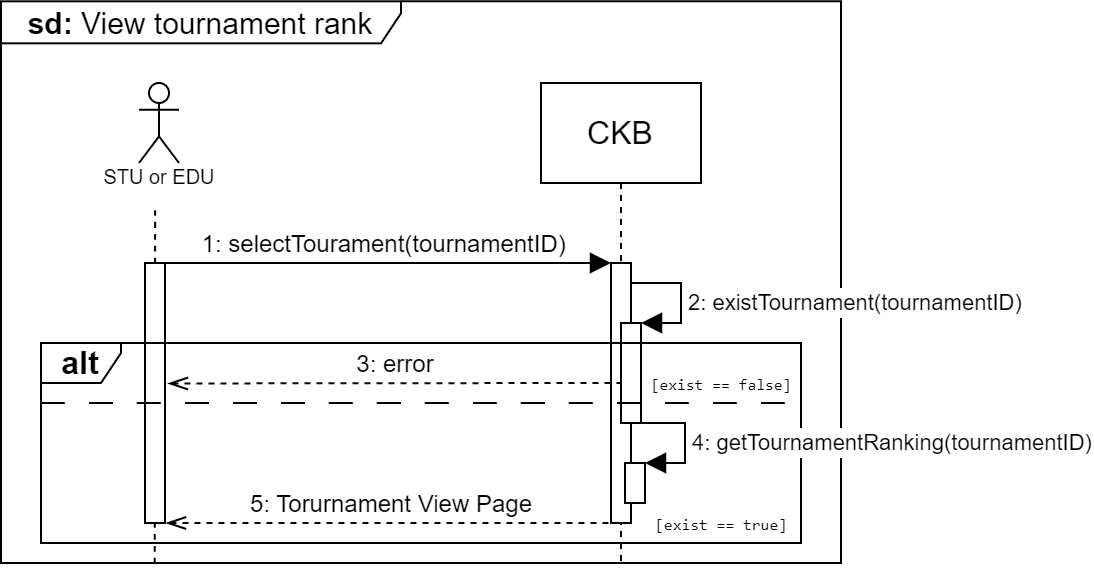

The diagram above was exported from draw.io. Its source (the exported page's mxGraphModel, read from the mxfile embedded in the PNG):
<mxGraphModel dx="1450" dy="1382" grid="1" gridSize="10" guides="1" tooltips="1" connect="1" arrows="1" fold="1" page="1" pageScale="1" pageWidth="1169" pageHeight="827" math="0" shadow="0">
  <root>
    <mxCell id="0" />
    <mxCell id="1" parent="0" />
    <mxCell id="8MeaX0sSLMaJ7y4_ZKWK-3" value="" style="endArrow=none;html=1;rounded=0;fontSize=12;startSize=8;endSize=8;curved=1;dashed=1;entryX=0.476;entryY=1.12;entryDx=0;entryDy=0;entryPerimeter=0;exitX=0.183;exitY=1.001;exitDx=0;exitDy=0;exitPerimeter=0;" parent="1" source="-wcRwsP6vglD8lAwwieX-40" target="-wcRwsP6vglD8lAwwieX-31" edge="1">
      <mxGeometry width="50" height="50" relative="1" as="geometry">
        <mxPoint x="-152" y="170" as="sourcePoint" />
        <mxPoint x="-151.21" y="129.16" as="targetPoint" />
      </mxGeometry>
    </mxCell>
    <mxCell id="-wcRwsP6vglD8lAwwieX-28" value="CKB" style="shape=umlLifeline;perimeter=lifelinePerimeter;whiteSpace=wrap;html=1;container=1;dropTarget=0;collapsible=0;recursiveResize=0;outlineConnect=0;portConstraint=eastwest;newEdgeStyle={&quot;edgeStyle&quot;:&quot;elbowEdgeStyle&quot;,&quot;elbow&quot;:&quot;vertical&quot;,&quot;curved&quot;:0,&quot;rounded&quot;:0};fontSize=16;size=50;" parent="1" vertex="1">
      <mxGeometry x="40" y="30" width="80" height="240" as="geometry" />
    </mxCell>
    <mxCell id="-wcRwsP6vglD8lAwwieX-29" value="" style="html=1;points=[[0,0,0,0,5],[0,1,0,0,-5],[1,0,0,0,5],[1,1,0,0,-5]];perimeter=orthogonalPerimeter;outlineConnect=0;targetShapes=umlLifeline;portConstraint=eastwest;newEdgeStyle={&quot;curved&quot;:0,&quot;rounded&quot;:0};fontSize=16;" parent="-wcRwsP6vglD8lAwwieX-28" vertex="1">
      <mxGeometry x="35" y="90" width="10" height="130" as="geometry" />
    </mxCell>
    <mxCell id="-wcRwsP6vglD8lAwwieX-30" value="" style="shape=umlActor;verticalLabelPosition=bottom;verticalAlign=top;html=1;outlineConnect=0;fontSize=16;" parent="1" vertex="1">
      <mxGeometry x="-161" y="30" width="20" height="40" as="geometry" />
    </mxCell>
    <mxCell id="-wcRwsP6vglD8lAwwieX-31" value="&lt;font style=&quot;font-size: 10px;&quot;&gt;STU or EDU&lt;/font&gt;" style="text;html=1;align=center;verticalAlign=middle;resizable=0;points=[];autosize=1;strokeColor=none;fillColor=none;fontSize=16;" parent="1" vertex="1">
      <mxGeometry x="-191" y="60" width="80" height="30" as="geometry" />
    </mxCell>
    <mxCell id="-wcRwsP6vglD8lAwwieX-40" value="&lt;font style=&quot;font-size: 15px;&quot;&gt;&lt;b&gt;sd: &lt;/b&gt;View tournament rank&lt;/font&gt;" style="shape=umlFrame;whiteSpace=wrap;html=1;pointerEvents=0;fontSize=16;width=200;height=21;" parent="1" vertex="1">
      <mxGeometry x="-230" y="-10.84" width="420" height="280.84" as="geometry" />
    </mxCell>
    <mxCell id="-wcRwsP6vglD8lAwwieX-43" value="" style="html=1;points=[[0,0,0,0,5],[0,1,0,0,-5],[1,0,0,0,5],[1,1,0,0,-5]];perimeter=orthogonalPerimeter;outlineConnect=0;targetShapes=umlLifeline;portConstraint=eastwest;newEdgeStyle={&quot;curved&quot;:0,&quot;rounded&quot;:0};fontSize=16;" parent="1" vertex="1">
      <mxGeometry x="-158" y="120" width="10" height="130" as="geometry" />
    </mxCell>
    <mxCell id="ld76cx5PHjgIGAqIMTiZ-2" value="" style="html=1;align=left;spacingLeft=2;endArrow=block;rounded=0;edgeStyle=orthogonalEdgeStyle;curved=0;rounded=0;fontSize=12;startSize=8;endSize=8;" parent="1" edge="1">
      <mxGeometry x="-0.6114" y="10" relative="1" as="geometry">
        <mxPoint x="-148" y="120" as="sourcePoint" />
        <Array as="points">
          <mxPoint x="-90" y="120" />
          <mxPoint x="-90" y="120" />
        </Array>
        <mxPoint x="75" y="120" as="targetPoint" />
        <mxPoint as="offset" />
      </mxGeometry>
    </mxCell>
    <mxCell id="jE0rEkSaqgLZSIssYjoD-6" value="1: selectTourament(tournamentID)&amp;nbsp;" style="text;html=1;align=center;verticalAlign=middle;resizable=0;points=[];autosize=1;strokeColor=none;fillColor=none;" parent="1" vertex="1">
      <mxGeometry x="-142" y="96" width="210" height="30" as="geometry" />
    </mxCell>
    <mxCell id="jE0rEkSaqgLZSIssYjoD-7" value="5: Torurnament View Page" style="html=1;verticalAlign=bottom;endArrow=none;curved=0;rounded=0;fontSize=12;startSize=8;endSize=8;dashed=1;startArrow=openThin;startFill=0;endFill=0;" parent="1" edge="1">
      <mxGeometry x="0.0036" width="80" relative="1" as="geometry">
        <mxPoint x="-147.5" y="250" as="sourcePoint" />
        <mxPoint x="75.5" y="250" as="targetPoint" />
        <mxPoint as="offset" />
        <Array as="points">
          <mxPoint x="68" y="250" />
        </Array>
      </mxGeometry>
    </mxCell>
    <mxCell id="1qHAmPVveSQNPd3DensU-1" value="" style="html=1;points=[[0,0,0,0,5],[0,1,0,0,-5],[1,0,0,0,5],[1,1,0,0,-5]];perimeter=orthogonalPerimeter;outlineConnect=0;targetShapes=umlLifeline;portConstraint=eastwest;newEdgeStyle={&quot;curved&quot;:0,&quot;rounded&quot;:0};fontSize=16;" parent="1" vertex="1">
      <mxGeometry x="80" y="150" width="10" height="50" as="geometry" />
    </mxCell>
    <mxCell id="1qHAmPVveSQNPd3DensU-2" value="&lt;font style=&quot;font-size: 11px;&quot;&gt;2: existTournament(tournamentID)&lt;/font&gt;" style="html=1;align=left;spacingLeft=2;endArrow=block;rounded=0;edgeStyle=orthogonalEdgeStyle;curved=0;rounded=0;fontSize=12;startSize=8;endSize=8;" parent="1" target="1qHAmPVveSQNPd3DensU-1" edge="1">
      <mxGeometry x="0.0769" relative="1" as="geometry">
        <mxPoint x="85" y="130" as="sourcePoint" />
        <Array as="points">
          <mxPoint x="110" y="130" />
          <mxPoint x="110" y="150" />
        </Array>
        <mxPoint as="offset" />
      </mxGeometry>
    </mxCell>
    <mxCell id="1qHAmPVveSQNPd3DensU-3" value="&lt;b&gt;alt&lt;/b&gt;" style="shape=umlFrame;whiteSpace=wrap;html=1;pointerEvents=0;fontSize=16;width=40;height=20;" parent="1" vertex="1">
      <mxGeometry x="-210" y="160" width="380" height="100" as="geometry" />
    </mxCell>
    <mxCell id="1qHAmPVveSQNPd3DensU-4" value="3: error" style="html=1;verticalAlign=bottom;endArrow=none;curved=0;rounded=0;fontSize=12;startSize=8;endSize=8;dashed=1;startArrow=openThin;startFill=0;endFill=0;" parent="1" target="1qHAmPVveSQNPd3DensU-1" edge="1">
      <mxGeometry x="0.0036" width="80" relative="1" as="geometry">
        <mxPoint x="-146.5" y="180.23" as="sourcePoint" />
        <mxPoint x="76.5" y="180.23" as="targetPoint" />
        <mxPoint as="offset" />
        <Array as="points">
          <mxPoint x="69" y="179.99999999999997" />
        </Array>
      </mxGeometry>
    </mxCell>
    <mxCell id="1qHAmPVveSQNPd3DensU-6" value="" style="endArrow=none;html=1;rounded=0;fontSize=12;startSize=8;endSize=8;curved=1;dashed=1;dashPattern=12 12;" parent="1" edge="1">
      <mxGeometry width="50" height="50" relative="1" as="geometry">
        <mxPoint x="-210" y="190" as="sourcePoint" />
        <mxPoint x="170" y="190" as="targetPoint" />
      </mxGeometry>
    </mxCell>
    <mxCell id="1qHAmPVveSQNPd3DensU-7" value="" style="html=1;points=[[0,0,0,0,5],[0,1,0,0,-5],[1,0,0,0,5],[1,1,0,0,-5]];perimeter=orthogonalPerimeter;outlineConnect=0;targetShapes=umlLifeline;portConstraint=eastwest;newEdgeStyle={&quot;curved&quot;:0,&quot;rounded&quot;:0};fontSize=16;" parent="1" vertex="1">
      <mxGeometry x="82" y="220" width="10" height="20" as="geometry" />
    </mxCell>
    <mxCell id="1qHAmPVveSQNPd3DensU-8" value="&lt;font style=&quot;font-size: 11px;&quot;&gt;4: getTournamentRanking(tournamentID)&lt;/font&gt;" style="html=1;align=left;spacingLeft=2;endArrow=block;rounded=0;edgeStyle=orthogonalEdgeStyle;curved=0;rounded=0;fontSize=12;startSize=8;endSize=8;" parent="1" target="1qHAmPVveSQNPd3DensU-7" edge="1">
      <mxGeometry x="0.0769" relative="1" as="geometry">
        <mxPoint x="87" y="200" as="sourcePoint" />
        <Array as="points">
          <mxPoint x="112" y="200" />
          <mxPoint x="112" y="220" />
        </Array>
        <mxPoint as="offset" />
      </mxGeometry>
    </mxCell>
    <mxCell id="1qHAmPVveSQNPd3DensU-9" value="&lt;pre&gt;&lt;font style=&quot;font-size: 8px;&quot;&gt;[exist == false]&lt;/font&gt;&lt;/pre&gt;" style="text;html=1;align=center;verticalAlign=middle;resizable=0;points=[];autosize=1;strokeColor=none;fillColor=none;fontSize=16;" parent="1" vertex="1">
      <mxGeometry x="85" y="148" width="90" height="60" as="geometry" />
    </mxCell>
    <mxCell id="1qHAmPVveSQNPd3DensU-10" value="&lt;pre&gt;&lt;font style=&quot;font-size: 8px;&quot;&gt;[exist == true]&lt;/font&gt;&lt;/pre&gt;" style="text;html=1;align=center;verticalAlign=middle;resizable=0;points=[];autosize=1;strokeColor=none;fillColor=none;fontSize=16;" parent="1" vertex="1">
      <mxGeometry x="85" y="218" width="90" height="60" as="geometry" />
    </mxCell>
  </root>
</mxGraphModel>